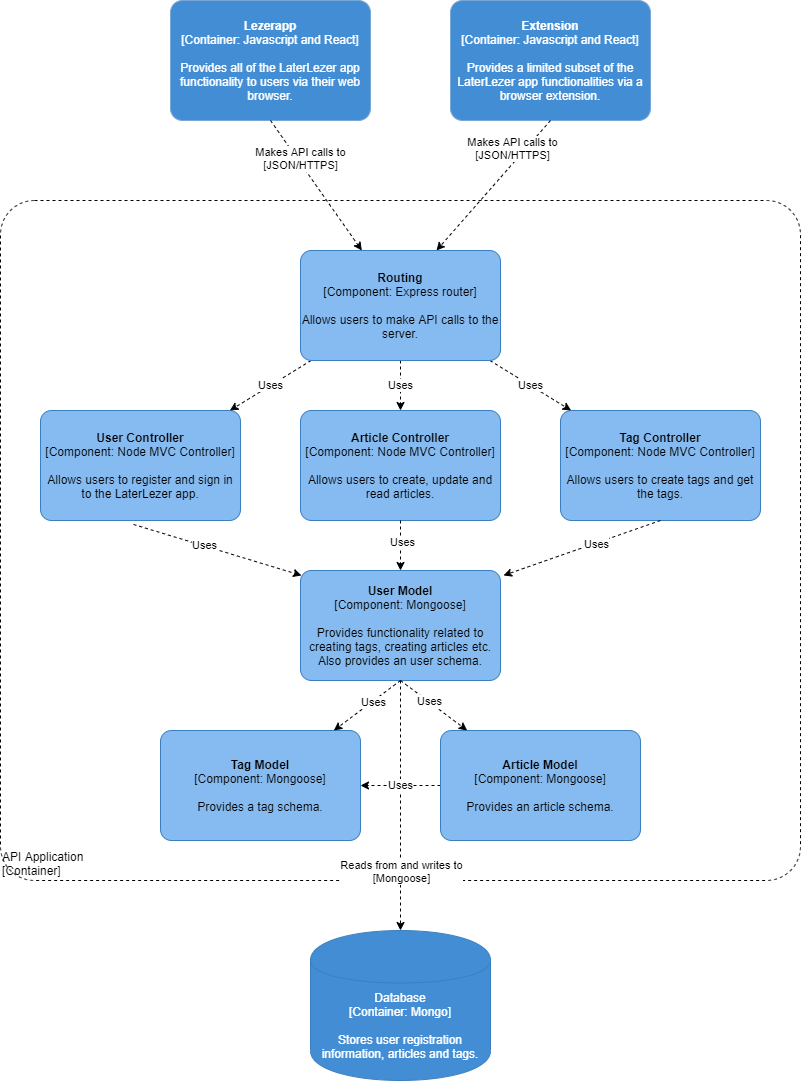

The diagram above was exported from draw.io. Its source (the exported page's mxGraphModel, read from the mxfile embedded in the PNG):
<mxGraphModel dx="1422" dy="1894" grid="1" gridSize="10" guides="1" tooltips="1" connect="1" arrows="1" fold="1" page="1" pageScale="1" pageWidth="850" pageHeight="1100" math="0" shadow="0">
  <root>
    <mxCell id="_mhKY7VBi3Q6OTz1acuT-0" />
    <mxCell id="_mhKY7VBi3Q6OTz1acuT-1" parent="_mhKY7VBi3Q6OTz1acuT-0" />
    <object placeholders="1" c4Name="API Application" c4Type="ExecutionEnvironment" c4Application="Container" label="&lt;div style=&quot;text-align: left&quot;&gt;%c4Name%&lt;/div&gt;&lt;div style=&quot;text-align: left&quot;&gt;[%c4Application%]&lt;/div&gt;" id="_mhKY7VBi3Q6OTz1acuT-2">
      <mxCell style="rounded=1;whiteSpace=wrap;html=1;labelBackgroundColor=none;fontColor=#000000;align=left;arcSize=5;strokeColor=#000000;verticalAlign=bottom;metaEdit=1;metaData={&quot;c4Type&quot;:{&quot;editable&quot;:false}};points=[[0.25,0,0],[0.5,0,0],[0.75,0,0],[1,0.25,0],[1,0.5,0],[1,0.75,0],[0.75,1,0],[0.5,1,0],[0.25,1,0],[0,0.75,0],[0,0.5,0],[0,0.25,0]];dashed=1;fillColor=none;" parent="_mhKY7VBi3Q6OTz1acuT-1" vertex="1">
        <mxGeometry x="40" y="110" width="800" height="680" as="geometry" />
      </mxCell>
    </object>
    <object placeholders="1" c4Name="Lezerapp" c4Type="Container" c4Technology="Javascript and React" c4Description="Provides all of the LaterLezer app functionality to users via their web browser." label="&lt;b&gt;%c4Name%&lt;/b&gt;&lt;div&gt;[%c4Type%: %c4Technology%]&lt;/div&gt;&lt;br&gt;&lt;div&gt;%c4Description%&lt;/div&gt;" id="7f0gT7DbPTw31loPONDu-0">
      <mxCell style="rounded=1;whiteSpace=wrap;html=1;labelBackgroundColor=none;fontColor=#ffffff;align=center;arcSize=10;strokeColor=#78A8D8;metaEdit=1;metaData={&quot;c4Type&quot;:{&quot;editable&quot;:false}};points=[[0.25,0,0],[0.5,0,0],[0.75,0,0],[1,0.25,0],[1,0.5,0],[1,0.75,0],[0.75,1,0],[0.5,1,0],[0.25,1,0],[0,0.75,0],[0,0.5,0],[0,0.25,0]];fillColor=#438DD5;" parent="_mhKY7VBi3Q6OTz1acuT-1" vertex="1">
        <mxGeometry x="210" y="-90" width="200" height="120" as="geometry" />
      </mxCell>
    </object>
    <object placeholders="1" c4Name="Extension" c4Type="Container" c4Technology="Javascript and React" c4Description="Provides a limited subset of the LaterLezer app functionalities via a browser extension." label="&lt;b&gt;%c4Name%&lt;/b&gt;&lt;div&gt;[%c4Type%: %c4Technology%]&lt;/div&gt;&lt;br&gt;&lt;div&gt;%c4Description%&lt;/div&gt;" id="7f0gT7DbPTw31loPONDu-1">
      <mxCell style="rounded=1;whiteSpace=wrap;html=1;labelBackgroundColor=none;fontColor=#ffffff;align=center;arcSize=10;strokeColor=#78A8D8;metaEdit=1;metaData={&quot;c4Type&quot;:{&quot;editable&quot;:false}};points=[[0.25,0,0],[0.5,0,0],[0.75,0,0],[1,0.25,0],[1,0.5,0],[1,0.75,0],[0.75,1,0],[0.5,1,0],[0.25,1,0],[0,0.75,0],[0,0.5,0],[0,0.25,0]];fillColor=#438DD5;" parent="_mhKY7VBi3Q6OTz1acuT-1" vertex="1">
        <mxGeometry x="490" y="-90" width="200" height="120" as="geometry" />
      </mxCell>
    </object>
    <mxCell id="716G5rfrYfK5q37HEaPv-6" style="edgeStyle=none;rounded=0;orthogonalLoop=1;jettySize=auto;html=1;dashed=1;strokeColor=#000000;exitX=0.5;exitY=1;exitDx=0;exitDy=0;exitPerimeter=0;" parent="_mhKY7VBi3Q6OTz1acuT-1" source="61fIGhiPjXO7bCsgdZLg-0" target="IZVwHhr8IvDiEFdK9zlL-0" edge="1">
      <mxGeometry relative="1" as="geometry">
        <mxPoint x="70" y="820" as="sourcePoint" />
        <Array as="points" />
      </mxGeometry>
    </mxCell>
    <mxCell id="716G5rfrYfK5q37HEaPv-7" value="Reads from and writes to&lt;br&gt;[Mongoose]" style="edgeLabel;html=1;align=center;verticalAlign=middle;resizable=0;points=[];" parent="716G5rfrYfK5q37HEaPv-6" vertex="1" connectable="0">
      <mxGeometry x="-0.1656" y="1" relative="1" as="geometry">
        <mxPoint x="-1" y="86" as="offset" />
      </mxGeometry>
    </mxCell>
    <object placeholders="1" c4Name="User Controller" c4Type="Component" c4Technology="Node MVC Controller" c4Description="Allows users to register and sign in to the LaterLezer app." label="&lt;b&gt;%c4Name%&lt;/b&gt;&lt;div&gt;[%c4Type%: %c4Technology%]&lt;/div&gt;&lt;br&gt;&lt;div&gt;%c4Description%&lt;/div&gt;" id="5cjCud90Ox1CcesoqdKY-0">
      <mxCell style="rounded=1;whiteSpace=wrap;html=1;labelBackgroundColor=none;align=center;arcSize=10;strokeColor=#3C7FC0;metaEdit=1;metaData={&quot;c4Type&quot;:{&quot;editable&quot;:false}};points=[[0.25,0,0],[0.5,0,0],[0.75,0,0],[1,0.25,0],[1,0.5,0],[1,0.75,0],[0.75,1,0],[0.5,1,0],[0.25,1,0],[0,0.75,0],[0,0.5,0],[0,0.25,0]];fillColor=#85BBF0;" parent="_mhKY7VBi3Q6OTz1acuT-1" vertex="1">
        <mxGeometry x="80" y="320" width="200" height="110" as="geometry" />
      </mxCell>
    </object>
    <object placeholders="1" c4Type="Database" c4Technology="Mongo" c4Description="Stores user registration information, articles and tags." label="%c4Type%&lt;div&gt;[Container:&amp;nbsp;%c4Technology%]&lt;/div&gt;&lt;br&gt;&lt;div&gt;%c4Description%&lt;/div&gt;" id="IZVwHhr8IvDiEFdK9zlL-0">
      <mxCell style="shape=cylinder;whiteSpace=wrap;html=1;boundedLbl=1;rounded=0;labelBackgroundColor=none;fillColor=#438DD5;fontSize=12;fontColor=#ffffff;align=center;strokeColor=#3C7FC0;metaEdit=1;points=[[0.5,0,0],[1,0.25,0],[1,0.5,0],[1,0.75,0],[0.5,1,0],[0,0.75,0],[0,0.5,0],[0,0.25,0]];metaData={&quot;c4Type&quot;:{&quot;editable&quot;:false}};" parent="_mhKY7VBi3Q6OTz1acuT-1" vertex="1">
        <mxGeometry x="350" y="840" width="180" height="150" as="geometry" />
      </mxCell>
    </object>
    <object placeholders="1" c4Name="Article Controller" c4Type="Component" c4Technology="Node MVC Controller" c4Description="Allows users to create, update and read articles." label="&lt;b&gt;%c4Name%&lt;/b&gt;&lt;div&gt;[%c4Type%: %c4Technology%]&lt;/div&gt;&lt;br&gt;&lt;div&gt;%c4Description%&lt;/div&gt;" id="IZVwHhr8IvDiEFdK9zlL-1">
      <mxCell style="rounded=1;whiteSpace=wrap;html=1;labelBackgroundColor=none;align=center;arcSize=10;strokeColor=#3C7FC0;metaEdit=1;metaData={&quot;c4Type&quot;:{&quot;editable&quot;:false}};points=[[0.25,0,0],[0.5,0,0],[0.75,0,0],[1,0.25,0],[1,0.5,0],[1,0.75,0],[0.75,1,0],[0.5,1,0],[0.25,1,0],[0,0.75,0],[0,0.5,0],[0,0.25,0]];fillColor=#85BBF0;" parent="_mhKY7VBi3Q6OTz1acuT-1" vertex="1">
        <mxGeometry x="340" y="320" width="200" height="110" as="geometry" />
      </mxCell>
    </object>
    <object placeholders="1" c4Name="Tag Controller" c4Type="Component" c4Technology="Node MVC Controller" c4Description="Allows users to create tags and get the tags." label="&lt;b&gt;%c4Name%&lt;/b&gt;&lt;div&gt;[%c4Type%: %c4Technology%]&lt;/div&gt;&lt;br&gt;&lt;div&gt;%c4Description%&lt;/div&gt;" id="IZVwHhr8IvDiEFdK9zlL-2">
      <mxCell style="rounded=1;whiteSpace=wrap;html=1;labelBackgroundColor=none;align=center;arcSize=10;strokeColor=#3C7FC0;metaEdit=1;metaData={&quot;c4Type&quot;:{&quot;editable&quot;:false}};points=[[0.25,0,0],[0.5,0,0],[0.75,0,0],[1,0.25,0],[1,0.5,0],[1,0.75,0],[0.75,1,0],[0.5,1,0],[0.25,1,0],[0,0.75,0],[0,0.5,0],[0,0.25,0]];fillColor=#85BBF0;" parent="_mhKY7VBi3Q6OTz1acuT-1" vertex="1">
        <mxGeometry x="600" y="320" width="200" height="110" as="geometry" />
      </mxCell>
    </object>
    <mxCell id="716G5rfrYfK5q37HEaPv-0" value="&lt;span style=&quot;color: rgb(0 , 0 , 0) ; font-family: &amp;#34;helvetica&amp;#34; ; font-size: 11px ; font-style: normal ; font-weight: 400 ; letter-spacing: normal ; text-align: center ; text-indent: 0px ; text-transform: none ; word-spacing: 0px ; background-color: rgb(255 , 255 , 255) ; display: inline ; float: none&quot;&gt;Makes API calls to&lt;/span&gt;&lt;br style=&quot;color: rgb(0 , 0 , 0) ; font-family: &amp;#34;helvetica&amp;#34; ; font-size: 11px ; font-style: normal ; font-weight: 400 ; letter-spacing: normal ; text-align: center ; text-indent: 0px ; text-transform: none ; word-spacing: 0px&quot;&gt;&lt;span style=&quot;color: rgb(0 , 0 , 0) ; font-family: &amp;#34;helvetica&amp;#34; ; font-size: 11px ; font-style: normal ; font-weight: 400 ; letter-spacing: normal ; text-align: center ; text-indent: 0px ; text-transform: none ; word-spacing: 0px ; background-color: rgb(255 , 255 , 255) ; display: inline ; float: none&quot;&gt;[JSON/HTTPS]&lt;/span&gt;" style="edgeStyle=none;rounded=0;orthogonalLoop=1;jettySize=auto;html=1;strokeColor=#000000;dashed=1;exitX=0.5;exitY=1;exitDx=0;exitDy=0;exitPerimeter=0;" parent="_mhKY7VBi3Q6OTz1acuT-1" source="7f0gT7DbPTw31loPONDu-0" target="MCmQiI1nFMizjwjhOxzY-0" edge="1">
      <mxGeometry x="-0.3898" y="3" relative="1" as="geometry">
        <mxPoint x="300" y="210" as="sourcePoint" />
        <mxPoint x="460" y="281.11555555555566" as="targetPoint" />
        <mxPoint as="offset" />
      </mxGeometry>
    </mxCell>
    <mxCell id="716G5rfrYfK5q37HEaPv-4" value="&lt;span style=&quot;color: rgb(0 , 0 , 0) ; font-family: &amp;#34;helvetica&amp;#34; ; font-size: 11px ; font-style: normal ; font-weight: 400 ; letter-spacing: normal ; text-align: center ; text-indent: 0px ; text-transform: none ; word-spacing: 0px ; background-color: rgb(255 , 255 , 255) ; display: inline ; float: none&quot;&gt;Makes API calls to&lt;/span&gt;&lt;br style=&quot;color: rgb(0 , 0 , 0) ; font-family: &amp;#34;helvetica&amp;#34; ; font-size: 11px ; font-style: normal ; font-weight: 400 ; letter-spacing: normal ; text-align: center ; text-indent: 0px ; text-transform: none ; word-spacing: 0px&quot;&gt;&lt;span style=&quot;color: rgb(0 , 0 , 0) ; font-family: &amp;#34;helvetica&amp;#34; ; font-size: 11px ; font-style: normal ; font-weight: 400 ; letter-spacing: normal ; text-align: center ; text-indent: 0px ; text-transform: none ; word-spacing: 0px ; background-color: rgb(255 , 255 , 255) ; display: inline ; float: none&quot;&gt;[JSON/HTTPS]&lt;/span&gt;" style="edgeStyle=none;rounded=0;orthogonalLoop=1;jettySize=auto;html=1;strokeColor=#000000;dashed=1;entryX=0.68;entryY=0;entryDx=0;entryDy=0;entryPerimeter=0;exitX=0.5;exitY=1;exitDx=0;exitDy=0;exitPerimeter=0;" parent="_mhKY7VBi3Q6OTz1acuT-1" source="7f0gT7DbPTw31loPONDu-1" target="MCmQiI1nFMizjwjhOxzY-0" edge="1">
      <mxGeometry x="-0.4718" y="-10" relative="1" as="geometry">
        <mxPoint x="360" y="476.94444444444457" as="sourcePoint" />
        <mxPoint x="520" y="568.0555555555557" as="targetPoint" />
        <mxPoint as="offset" />
      </mxGeometry>
    </mxCell>
    <object placeholders="1" c4Name="User Model" c4Type="Component" c4Technology="Mongoose" c4Description="Provides functionality related to creating tags, creating articles etc. Also provides an user schema." label="&lt;b&gt;%c4Name%&lt;/b&gt;&lt;div&gt;[%c4Type%: %c4Technology%]&lt;/div&gt;&lt;br&gt;&lt;div&gt;%c4Description%&lt;/div&gt;" id="61fIGhiPjXO7bCsgdZLg-0">
      <mxCell style="rounded=1;whiteSpace=wrap;html=1;labelBackgroundColor=none;align=center;arcSize=10;strokeColor=#3C7FC0;metaEdit=1;metaData={&quot;c4Type&quot;:{&quot;editable&quot;:false}};points=[[0.25,0,0],[0.5,0,0],[0.75,0,0],[1,0.25,0],[1,0.5,0],[1,0.75,0],[0.75,1,0],[0.5,1,0],[0.25,1,0],[0,0.75,0],[0,0.5,0],[0,0.25,0]];fillColor=#85BBF0;" parent="_mhKY7VBi3Q6OTz1acuT-1" vertex="1">
        <mxGeometry x="340" y="480" width="200" height="110" as="geometry" />
      </mxCell>
    </object>
    <mxCell id="61fIGhiPjXO7bCsgdZLg-14" value="Uses" style="edgeStyle=orthogonalEdgeStyle;rounded=0;orthogonalLoop=1;jettySize=auto;html=1;fontColor=#000000;dashed=1;" parent="_mhKY7VBi3Q6OTz1acuT-1" source="61fIGhiPjXO7bCsgdZLg-1" target="61fIGhiPjXO7bCsgdZLg-2" edge="1">
      <mxGeometry relative="1" as="geometry" />
    </mxCell>
    <object placeholders="1" c4Name="Article Model" c4Type="Component" c4Technology="Mongoose" c4Description="Provides an article schema." label="&lt;b&gt;%c4Name%&lt;/b&gt;&lt;div&gt;[%c4Type%: %c4Technology%]&lt;/div&gt;&lt;br&gt;&lt;div&gt;%c4Description%&lt;/div&gt;" id="61fIGhiPjXO7bCsgdZLg-1">
      <mxCell style="rounded=1;whiteSpace=wrap;html=1;labelBackgroundColor=none;align=center;arcSize=10;strokeColor=#3C7FC0;metaEdit=1;metaData={&quot;c4Type&quot;:{&quot;editable&quot;:false}};points=[[0.25,0,0],[0.5,0,0],[0.75,0,0],[1,0.25,0],[1,0.5,0],[1,0.75,0],[0.75,1,0],[0.5,1,0],[0.25,1,0],[0,0.75,0],[0,0.5,0],[0,0.25,0]];fillColor=#85BBF0;" parent="_mhKY7VBi3Q6OTz1acuT-1" vertex="1">
        <mxGeometry x="480" y="640" width="200" height="110" as="geometry" />
      </mxCell>
    </object>
    <object placeholders="1" c4Name="Tag Model" c4Type="Component" c4Technology="Mongoose" c4Description="Provides a tag schema." label="&lt;b&gt;%c4Name%&lt;/b&gt;&lt;div&gt;[%c4Type%: %c4Technology%]&lt;/div&gt;&lt;br&gt;&lt;div&gt;%c4Description%&lt;/div&gt;" id="61fIGhiPjXO7bCsgdZLg-2">
      <mxCell style="rounded=1;whiteSpace=wrap;html=1;labelBackgroundColor=none;align=center;arcSize=10;strokeColor=#3C7FC0;metaEdit=1;metaData={&quot;c4Type&quot;:{&quot;editable&quot;:false}};points=[[0.25,0,0],[0.5,0,0],[0.75,0,0],[1,0.25,0],[1,0.5,0],[1,0.75,0],[0.75,1,0],[0.5,1,0],[0.25,1,0],[0,0.75,0],[0,0.5,0],[0,0.25,0]];fillColor=#85BBF0;" parent="_mhKY7VBi3Q6OTz1acuT-1" vertex="1">
        <mxGeometry x="200" y="640" width="200" height="110" as="geometry" />
      </mxCell>
    </object>
    <mxCell id="61fIGhiPjXO7bCsgdZLg-4" style="edgeStyle=none;rounded=0;orthogonalLoop=1;jettySize=auto;html=1;dashed=1;strokeColor=#000000;exitX=0.465;exitY=1.036;exitDx=0;exitDy=0;exitPerimeter=0;entryX=0.005;entryY=0.045;entryDx=0;entryDy=0;entryPerimeter=0;" parent="_mhKY7VBi3Q6OTz1acuT-1" source="5cjCud90Ox1CcesoqdKY-0" target="61fIGhiPjXO7bCsgdZLg-0" edge="1">
      <mxGeometry relative="1" as="geometry">
        <mxPoint x="160" y="450" as="sourcePoint" />
        <mxPoint x="450" y="553.0263157894738" as="targetPoint" />
        <Array as="points" />
      </mxGeometry>
    </mxCell>
    <mxCell id="61fIGhiPjXO7bCsgdZLg-5" value="Uses" style="edgeLabel;html=1;align=center;verticalAlign=middle;resizable=0;points=[];" parent="61fIGhiPjXO7bCsgdZLg-4" vertex="1" connectable="0">
      <mxGeometry x="-0.1656" y="1" relative="1" as="geometry">
        <mxPoint as="offset" />
      </mxGeometry>
    </mxCell>
    <mxCell id="61fIGhiPjXO7bCsgdZLg-6" style="edgeStyle=none;rounded=0;orthogonalLoop=1;jettySize=auto;html=1;dashed=1;strokeColor=#000000;entryX=0.5;entryY=0;entryDx=0;entryDy=0;entryPerimeter=0;" parent="_mhKY7VBi3Q6OTz1acuT-1" source="IZVwHhr8IvDiEFdK9zlL-1" target="61fIGhiPjXO7bCsgdZLg-0" edge="1">
      <mxGeometry relative="1" as="geometry">
        <mxPoint x="183" y="443.96000000000004" as="sourcePoint" />
        <mxPoint x="350" y="545" as="targetPoint" />
        <Array as="points" />
      </mxGeometry>
    </mxCell>
    <mxCell id="61fIGhiPjXO7bCsgdZLg-7" value="Uses" style="edgeLabel;html=1;align=center;verticalAlign=middle;resizable=0;points=[];" parent="61fIGhiPjXO7bCsgdZLg-6" vertex="1" connectable="0">
      <mxGeometry x="-0.1656" y="1" relative="1" as="geometry">
        <mxPoint as="offset" />
      </mxGeometry>
    </mxCell>
    <mxCell id="61fIGhiPjXO7bCsgdZLg-8" style="edgeStyle=none;rounded=0;orthogonalLoop=1;jettySize=auto;html=1;dashed=1;strokeColor=#000000;entryX=1.015;entryY=0.045;entryDx=0;entryDy=0;entryPerimeter=0;exitX=0.5;exitY=1;exitDx=0;exitDy=0;exitPerimeter=0;" parent="_mhKY7VBi3Q6OTz1acuT-1" source="IZVwHhr8IvDiEFdK9zlL-2" target="61fIGhiPjXO7bCsgdZLg-0" edge="1">
      <mxGeometry relative="1" as="geometry">
        <mxPoint x="193" y="453.96000000000004" as="sourcePoint" />
        <mxPoint x="360" y="555" as="targetPoint" />
        <Array as="points" />
      </mxGeometry>
    </mxCell>
    <mxCell id="61fIGhiPjXO7bCsgdZLg-9" value="Uses" style="edgeLabel;html=1;align=center;verticalAlign=middle;resizable=0;points=[];" parent="61fIGhiPjXO7bCsgdZLg-8" vertex="1" connectable="0">
      <mxGeometry x="-0.1656" y="1" relative="1" as="geometry">
        <mxPoint as="offset" />
      </mxGeometry>
    </mxCell>
    <mxCell id="61fIGhiPjXO7bCsgdZLg-10" style="edgeStyle=none;rounded=0;orthogonalLoop=1;jettySize=auto;html=1;dashed=1;strokeColor=#000000;exitX=0.5;exitY=1;exitDx=0;exitDy=0;exitPerimeter=0;" parent="_mhKY7VBi3Q6OTz1acuT-1" source="61fIGhiPjXO7bCsgdZLg-0" target="61fIGhiPjXO7bCsgdZLg-2" edge="1">
      <mxGeometry relative="1" as="geometry">
        <mxPoint x="370" y="565" as="sourcePoint" />
        <mxPoint x="203" y="463.96000000000004" as="targetPoint" />
        <Array as="points" />
      </mxGeometry>
    </mxCell>
    <mxCell id="61fIGhiPjXO7bCsgdZLg-11" value="Uses" style="edgeLabel;html=1;align=center;verticalAlign=middle;resizable=0;points=[];" parent="61fIGhiPjXO7bCsgdZLg-10" vertex="1" connectable="0">
      <mxGeometry x="-0.1656" y="1" relative="1" as="geometry">
        <mxPoint as="offset" />
      </mxGeometry>
    </mxCell>
    <mxCell id="61fIGhiPjXO7bCsgdZLg-12" style="edgeStyle=none;rounded=0;orthogonalLoop=1;jettySize=auto;html=1;dashed=1;strokeColor=#000000;exitX=0.5;exitY=1;exitDx=0;exitDy=0;exitPerimeter=0;" parent="_mhKY7VBi3Q6OTz1acuT-1" source="61fIGhiPjXO7bCsgdZLg-0" target="61fIGhiPjXO7bCsgdZLg-1" edge="1">
      <mxGeometry relative="1" as="geometry">
        <mxPoint x="380" y="575" as="sourcePoint" />
        <mxPoint x="213" y="473.96000000000004" as="targetPoint" />
        <Array as="points" />
      </mxGeometry>
    </mxCell>
    <mxCell id="61fIGhiPjXO7bCsgdZLg-13" value="Uses" style="edgeLabel;html=1;align=center;verticalAlign=middle;resizable=0;points=[];" parent="61fIGhiPjXO7bCsgdZLg-12" vertex="1" connectable="0">
      <mxGeometry x="-0.1656" y="1" relative="1" as="geometry">
        <mxPoint as="offset" />
      </mxGeometry>
    </mxCell>
    <mxCell id="MCmQiI1nFMizjwjhOxzY-1" value="Uses" style="edgeStyle=orthogonalEdgeStyle;rounded=0;orthogonalLoop=1;jettySize=auto;html=1;dashed=1;" edge="1" parent="_mhKY7VBi3Q6OTz1acuT-1" source="MCmQiI1nFMizjwjhOxzY-0" target="IZVwHhr8IvDiEFdK9zlL-1">
      <mxGeometry relative="1" as="geometry" />
    </mxCell>
    <mxCell id="MCmQiI1nFMizjwjhOxzY-2" value="Uses" style="rounded=0;orthogonalLoop=1;jettySize=auto;html=1;dashed=1;" edge="1" parent="_mhKY7VBi3Q6OTz1acuT-1" source="MCmQiI1nFMizjwjhOxzY-0" target="IZVwHhr8IvDiEFdK9zlL-2">
      <mxGeometry relative="1" as="geometry" />
    </mxCell>
    <mxCell id="MCmQiI1nFMizjwjhOxzY-3" value="Uses" style="rounded=0;orthogonalLoop=1;jettySize=auto;html=1;dashed=1;" edge="1" parent="_mhKY7VBi3Q6OTz1acuT-1" source="MCmQiI1nFMizjwjhOxzY-0" target="5cjCud90Ox1CcesoqdKY-0">
      <mxGeometry relative="1" as="geometry" />
    </mxCell>
    <object placeholders="1" c4Name="Routing" c4Type="Component" c4Technology="Express router" c4Description="Allows users to make API calls to the server." label="&lt;b&gt;%c4Name%&lt;/b&gt;&lt;div&gt;[%c4Type%: %c4Technology%]&lt;/div&gt;&lt;br&gt;&lt;div&gt;%c4Description%&lt;/div&gt;" id="MCmQiI1nFMizjwjhOxzY-0">
      <mxCell style="rounded=1;whiteSpace=wrap;html=1;labelBackgroundColor=none;align=center;arcSize=10;strokeColor=#3C7FC0;metaEdit=1;metaData={&quot;c4Type&quot;:{&quot;editable&quot;:false}};points=[[0.25,0,0],[0.5,0,0],[0.75,0,0],[1,0.25,0],[1,0.5,0],[1,0.75,0],[0.75,1,0],[0.5,1,0],[0.25,1,0],[0,0.75,0],[0,0.5,0],[0,0.25,0]];fillColor=#85BBF0;" vertex="1" parent="_mhKY7VBi3Q6OTz1acuT-1">
        <mxGeometry x="340" y="160" width="200" height="110" as="geometry" />
      </mxCell>
    </object>
  </root>
</mxGraphModel>